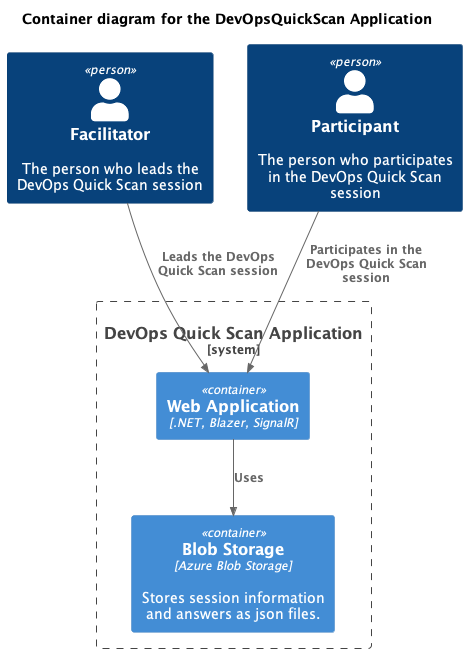

The diagram above was rendered by PlantUML. Its source (embedded in the PNG):
@startuml
!include https://raw.githubusercontent.com/plantuml-stdlib/C4-PlantUML/master/C4_Container.puml

title Container diagram for the DevOpsQuickScan Application

Person(facilitator, "Facilitator", "The person who leads the DevOps Quick Scan session")
Person(participant, "Participant", "The person who participates in the DevOps Quick Scan session")

System_Boundary(c1, "DevOps Quick Scan Application") {
    Container(web_app, "Web Application", ".NET, Blazer, SignalR", "")
    Container(files, "Blob Storage", "Azure Blob Storage", "Stores session information and answers as json files.")
}

Rel_D(facilitator, web_app, "Leads the DevOps Quick Scan session")
Rel_D(participant, web_app, "Participates in the DevOps Quick Scan session")
Rel_D(web_app, files, "Uses")

@enduml